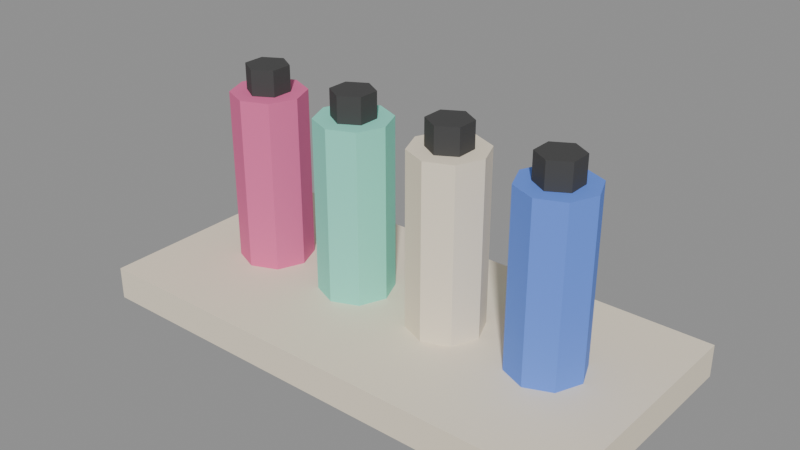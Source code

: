 # Source: source.blend  (saved by Blender 5.2.45; exported with 4.5.12 LTS)
import bpy
from mathutils import Matrix  # noqa: F401  (used for matrix-valued properties, if any)

bpy.ops.wm.read_factory_settings(use_empty=True)
scene = bpy.context.scene
scene.name = 'Scene'

# ---- images (referenced by path relative to the original .blend; pixels are not part of the script)
import os
ASSET_DIR = os.environ.get("B2B_ASSET_DIR", "")  # directory of the original .blend (textures are referenced by path, not embedded)
HERE = os.path.dirname(os.path.abspath(__file__))  # packed textures are extracted next to this script under _unpacked/

def load_image(name, relpath, width, height, colorspace="sRGB"):
    """Load a texture the original file referenced (path relative to the .blend, or extracted next to this script)."""
    p = next((c for c in (os.path.join(HERE, relpath), os.path.join(ASSET_DIR, relpath)) if relpath and os.path.exists(c)), "")
    if p:
        img = bpy.data.images.load(p, check_existing=True)
        img.name = name
    else:  # same state as the original file: an image datablock whose file is absent (Cycles renders it pink)
        img = bpy.data.images.new(name, width, height)
        img.source = "FILE"
        img.filepath = "//" + (relpath or name)
    img.colorspace_settings.name = colorspace
    return img
img_palette_png = load_image('palette.png', '_unpacked/palette.cadebe72.png', 2508, 2508, 'sRGB')

# ---- materials (node trees are filled in below, after node groups)
mat_sharedpalette_v001 = bpy.data.materials.new('SharedPalette_v001')

# ---- material node trees
mat_sharedpalette_v001.use_nodes = True; mat_sharedpalette_v001.node_tree.nodes.clear()
_N = mat_sharedpalette_v001.node_tree.nodes; _L = mat_sharedpalette_v001.node_tree.links
n0 = _N.new('ShaderNodeBsdfPrincipled'); n0.name = 'Principled BSDF'; n0.location = (-200, 100)
n0.inputs[2].default_value = 0.8
n0.inputs[10].default_value = 0.005
n1 = _N.new('ShaderNodeOutputMaterial'); n1.name = 'Material Output'; n1.location = (200, 100)
n2 = _N.new('ShaderNodeTexImage'); n2.name = 'Image Texture'; n2.location = (0, 0)
n2.image = img_palette_png
n2.interpolation = 'Closest'
_L.new(n0.outputs[0], n1.inputs[0])
_L.new(n2.outputs[0], n0.inputs[0])
n1.is_active_output = True

# ---- meshes
me_cube = bpy.data.meshes.new('Cube')
me_cube.from_pydata([(-0.31, -0.15, -0.02), (-0.31, -0.15, 0.02), (-0.31, 0.15, -0.02), (-0.31, 0.15, 0.02), (0.31, -0.15, -0.02), (0.31, -0.15, 0.02), (0.31, 0.15, -0.02), (0.31, 0.15, 0.02)], [], [(0, 1, 3, 2), (2, 3, 7, 6), (6, 7, 5, 4), (4, 5, 1, 0), (2, 6, 4, 0), (7, 3, 1, 5)])
_uv = me_cube.uv_layers.new(name='UVMap')
_uv.uv.foreach_set('vector', [0.01575, 0.578, 0.01575, 0.578, 0.01575, 0.578, 0.01575, 0.578, 0.01575, 0.578, 0.01575, 0.578, 0.01575, 0.578, 0.01575, 0.578, 0.01575, 0.578, 0.01575, 0.578, 0.01575, 0.578, 0.01575, 0.578, 0.01575, 0.578, 0.01575, 0.578, 0.01575, 0.578, 0.01575, 0.578, 0.01575, 0.578, 0.01575, 0.578, 0.01575, 0.578, 0.01575, 0.578, 0.01575, 0.578, 0.01575, 0.578, 0.01575, 0.578, 0.01575, 0.578])
me_cube.materials.append(mat_sharedpalette_v001)
me_cube.update()
me_cone = bpy.data.meshes.new('Cone')
me_cone.from_pydata([(0.0, 0.045, -0.11), (0.0, 0.045, 0.11), (0.03182, 0.03182, -0.11), (0.03182, 0.03182, 0.11), (0.045, 0.0, -0.11), (0.045, 0.0, 0.11), (0.03182, -0.03182, -0.11), (0.03182, -0.03182, 0.11), (0.0, -0.045, -0.11), (0.0, -0.045, 0.11), (-0.03182, -0.03182, -0.11), (-0.03182, -0.03182, 0.11), (-0.045, 0.0, -0.11), (-0.045, 0.0, 0.11), (-0.03182, 0.03182, -0.11), (-0.03182, 0.03182, 0.11)], [], [(0, 1, 3, 2), (2, 3, 5, 4), (4, 5, 7, 6), (6, 7, 9, 8), (8, 9, 11, 10), (10, 11, 13, 12), (3, 1, 15, 13, 11, 9, 7, 5), (12, 13, 15, 14), (14, 15, 1, 0), (0, 2, 4, 6, 8, 10, 12, 14)])
_uv = me_cone.uv_layers.new(name='UVMap')
_uv.uv.foreach_set('vector', [0.3283, 0.9531, 0.3283, 0.9531, 0.3283, 0.9531, 0.3283, 0.9531, 0.3283, 0.9531, 0.3283, 0.9531, 0.3283, 0.9531, 0.3283, 0.9531, 0.3283, 0.9531, 0.3283, 0.9531, 0.3283, 0.9531, 0.3283, 0.9531, 0.3283, 0.9531, 0.3283, 0.9531, 0.3283, 0.9531, 0.3283, 0.9531, 0.3283, 0.9531, 0.3283, 0.9531, 0.3283, 0.9531, 0.3283, 0.9531, 0.3283, 0.9531, 0.3283, 0.9531, 0.3283, 0.9531, 0.3283, 0.9531, 0.3283, 0.9531, 0.3283, 0.9531, 0.3283, 0.9531, 0.3283, 0.9531, 0.3283, 0.9531, 0.3283, 0.9531, 0.3283, 0.9531, 0.3283, 0.9531, 0.3283, 0.9531, 0.3283, 0.9531, 0.3283, 0.9531, 0.3283, 0.9531, 0.3283, 0.9531, 0.3283, 0.9531, 0.3283, 0.9531, 0.3283, 0.9531, 0.3283, 0.9531, 0.3283, 0.9531, 0.3283, 0.9531, 0.3283, 0.9531, 0.3283, 0.9531, 0.3283, 0.9531, 0.3283, 0.9531, 0.3283, 0.9531])
me_cone.materials.append(mat_sharedpalette_v001)
me_cone.update()
me_cone_001 = bpy.data.meshes.new('Cone.001')
me_cone_001.from_pydata([(0.0, 0.026, -0.0175), (0.0, 0.026, 0.0175), (0.02252, 0.013, -0.0175), (0.02252, 0.013, 0.0175), (0.02252, -0.013, -0.0175), (0.02252, -0.013, 0.0175), (0.0, -0.026, -0.0175), (0.0, -0.026, 0.0175), (-0.02252, -0.013, -0.0175), (-0.02252, -0.013, 0.0175), (-0.02252, 0.013, -0.0175), (-0.02252, 0.013, 0.0175)], [], [(0, 1, 3, 2), (2, 3, 5, 4), (4, 5, 7, 6), (6, 7, 9, 8), (3, 1, 11, 9, 7, 5), (8, 9, 11, 10), (10, 11, 1, 0), (0, 2, 4, 6, 8, 10)])
_uv = me_cone_001.uv_layers.new(name='UVMap')
_uv.uv.foreach_set('vector', [0.3906, 0.5154, 0.3906, 0.5154, 0.3906, 0.5154, 0.3906, 0.5154, 0.3906, 0.5154, 0.3906, 0.5154, 0.3906, 0.5154, 0.3906, 0.5154, 0.3906, 0.5154, 0.3906, 0.5154, 0.3906, 0.5154, 0.3906, 0.5154, 0.3906, 0.5154, 0.3906, 0.5154, 0.3906, 0.5154, 0.3906, 0.5154, 0.3906, 0.5154, 0.3906, 0.5154, 0.3906, 0.5154, 0.3906, 0.5154, 0.3906, 0.5154, 0.3906, 0.5154, 0.3906, 0.5154, 0.3906, 0.5154, 0.3906, 0.5154, 0.3906, 0.5154, 0.3906, 0.5154, 0.3906, 0.5154, 0.3906, 0.5154, 0.3906, 0.5154, 0.3906, 0.5154, 0.3906, 0.5154, 0.3906, 0.5154, 0.3906, 0.5154, 0.3906, 0.5154, 0.3906, 0.5154])
me_cone_001.materials.append(mat_sharedpalette_v001)
me_cone_001.update()
me_cone_002 = bpy.data.meshes.new('Cone.002')
me_cone_002.from_pydata([(0.0, 0.045, -0.11), (0.0, 0.045, 0.11), (0.03182, 0.03182, -0.11), (0.03182, 0.03182, 0.11), (0.045, 0.0, -0.11), (0.045, 0.0, 0.11), (0.03182, -0.03182, -0.11), (0.03182, -0.03182, 0.11), (0.0, -0.045, -0.11), (0.0, -0.045, 0.11), (-0.03182, -0.03182, -0.11), (-0.03182, -0.03182, 0.11), (-0.045, 0.0, -0.11), (-0.045, 0.0, 0.11), (-0.03182, 0.03182, -0.11), (-0.03182, 0.03182, 0.11)], [], [(0, 1, 3, 2), (2, 3, 5, 4), (4, 5, 7, 6), (6, 7, 9, 8), (8, 9, 11, 10), (10, 11, 13, 12), (3, 1, 15, 13, 11, 9, 7, 5), (12, 13, 15, 14), (14, 15, 1, 0), (0, 2, 4, 6, 8, 10, 12, 14)])
_uv = me_cone_002.uv_layers.new(name='UVMap')
_uv.uv.foreach_set('vector', [0.2657, 0.7654, 0.2657, 0.7654, 0.2657, 0.7654, 0.2657, 0.7654, 0.2657, 0.7654, 0.2657, 0.7654, 0.2657, 0.7654, 0.2657, 0.7654, 0.2657, 0.7654, 0.2657, 0.7654, 0.2657, 0.7654, 0.2657, 0.7654, 0.2657, 0.7654, 0.2657, 0.7654, 0.2657, 0.7654, 0.2657, 0.7654, 0.2657, 0.7654, 0.2657, 0.7654, 0.2657, 0.7654, 0.2657, 0.7654, 0.2657, 0.7654, 0.2657, 0.7654, 0.2657, 0.7654, 0.2657, 0.7654, 0.2657, 0.7654, 0.2657, 0.7654, 0.2657, 0.7654, 0.2657, 0.7654, 0.2657, 0.7654, 0.2657, 0.7654, 0.2657, 0.7654, 0.2657, 0.7654, 0.2657, 0.7654, 0.2657, 0.7654, 0.2657, 0.7654, 0.2657, 0.7654, 0.2657, 0.7654, 0.2657, 0.7654, 0.2657, 0.7654, 0.2657, 0.7654, 0.2657, 0.7654, 0.2657, 0.7654, 0.2657, 0.7654, 0.2657, 0.7654, 0.2657, 0.7654, 0.2657, 0.7654, 0.2657, 0.7654, 0.2657, 0.7654])
me_cone_002.materials.append(mat_sharedpalette_v001)
me_cone_002.update()
me_cone_003 = bpy.data.meshes.new('Cone.003')
me_cone_003.from_pydata([(0.0, 0.026, -0.0175), (0.0, 0.026, 0.0175), (0.02252, 0.013, -0.0175), (0.02252, 0.013, 0.0175), (0.02252, -0.013, -0.0175), (0.02252, -0.013, 0.0175), (0.0, -0.026, -0.0175), (0.0, -0.026, 0.0175), (-0.02252, -0.013, -0.0175), (-0.02252, -0.013, 0.0175), (-0.02252, 0.013, -0.0175), (-0.02252, 0.013, 0.0175)], [], [(0, 1, 3, 2), (2, 3, 5, 4), (4, 5, 7, 6), (6, 7, 9, 8), (3, 1, 11, 9, 7, 5), (8, 9, 11, 10), (10, 11, 1, 0), (0, 2, 4, 6, 8, 10)])
_uv = me_cone_003.uv_layers.new(name='UVMap')
_uv.uv.foreach_set('vector', [0.3906, 0.5154, 0.3906, 0.5154, 0.3906, 0.5154, 0.3906, 0.5154, 0.3906, 0.5154, 0.3906, 0.5154, 0.3906, 0.5154, 0.3906, 0.5154, 0.3906, 0.5154, 0.3906, 0.5154, 0.3906, 0.5154, 0.3906, 0.5154, 0.3906, 0.5154, 0.3906, 0.5154, 0.3906, 0.5154, 0.3906, 0.5154, 0.3906, 0.5154, 0.3906, 0.5154, 0.3906, 0.5154, 0.3906, 0.5154, 0.3906, 0.5154, 0.3906, 0.5154, 0.3906, 0.5154, 0.3906, 0.5154, 0.3906, 0.5154, 0.3906, 0.5154, 0.3906, 0.5154, 0.3906, 0.5154, 0.3906, 0.5154, 0.3906, 0.5154, 0.3906, 0.5154, 0.3906, 0.5154, 0.3906, 0.5154, 0.3906, 0.5154, 0.3906, 0.5154, 0.3906, 0.5154])
me_cone_003.materials.append(mat_sharedpalette_v001)
me_cone_003.update()
me_cone_004 = bpy.data.meshes.new('Cone.004')
me_cone_004.from_pydata([(0.0, 0.045, -0.11), (0.0, 0.045, 0.11), (0.03182, 0.03182, -0.11), (0.03182, 0.03182, 0.11), (0.045, 0.0, -0.11), (0.045, 0.0, 0.11), (0.03182, -0.03182, -0.11), (0.03182, -0.03182, 0.11), (0.0, -0.045, -0.11), (0.0, -0.045, 0.11), (-0.03182, -0.03182, -0.11), (-0.03182, -0.03182, 0.11), (-0.045, 0.0, -0.11), (-0.045, 0.0, 0.11), (-0.03182, 0.03182, -0.11), (-0.03182, 0.03182, 0.11)], [], [(0, 1, 3, 2), (2, 3, 5, 4), (4, 5, 7, 6), (6, 7, 9, 8), (8, 9, 11, 10), (10, 11, 13, 12), (3, 1, 15, 13, 11, 9, 7, 5), (12, 13, 15, 14), (14, 15, 1, 0), (0, 2, 4, 6, 8, 10, 12, 14)])
_uv = me_cone_004.uv_layers.new(name='UVMap')
_uv.uv.foreach_set('vector', [0.01575, 0.578, 0.01575, 0.578, 0.01575, 0.578, 0.01575, 0.578, 0.01575, 0.578, 0.01575, 0.578, 0.01575, 0.578, 0.01575, 0.578, 0.01575, 0.578, 0.01575, 0.578, 0.01575, 0.578, 0.01575, 0.578, 0.01575, 0.578, 0.01575, 0.578, 0.01575, 0.578, 0.01575, 0.578, 0.01575, 0.578, 0.01575, 0.578, 0.01575, 0.578, 0.01575, 0.578, 0.01575, 0.578, 0.01575, 0.578, 0.01575, 0.578, 0.01575, 0.578, 0.01575, 0.578, 0.01575, 0.578, 0.01575, 0.578, 0.01575, 0.578, 0.01575, 0.578, 0.01575, 0.578, 0.01575, 0.578, 0.01575, 0.578, 0.01575, 0.578, 0.01575, 0.578, 0.01575, 0.578, 0.01575, 0.578, 0.01575, 0.578, 0.01575, 0.578, 0.01575, 0.578, 0.01575, 0.578, 0.01575, 0.578, 0.01575, 0.578, 0.01575, 0.578, 0.01575, 0.578, 0.01575, 0.578, 0.01575, 0.578, 0.01575, 0.578, 0.01575, 0.578])
me_cone_004.materials.append(mat_sharedpalette_v001)
me_cone_004.update()
me_cone_005 = bpy.data.meshes.new('Cone.005')
me_cone_005.from_pydata([(0.0, 0.026, -0.0175), (0.0, 0.026, 0.0175), (0.02252, 0.013, -0.0175), (0.02252, 0.013, 0.0175), (0.02252, -0.013, -0.0175), (0.02252, -0.013, 0.0175), (0.0, -0.026, -0.0175), (0.0, -0.026, 0.0175), (-0.02252, -0.013, -0.0175), (-0.02252, -0.013, 0.0175), (-0.02252, 0.013, -0.0175), (-0.02252, 0.013, 0.0175)], [], [(0, 1, 3, 2), (2, 3, 5, 4), (4, 5, 7, 6), (6, 7, 9, 8), (3, 1, 11, 9, 7, 5), (8, 9, 11, 10), (10, 11, 1, 0), (0, 2, 4, 6, 8, 10)])
_uv = me_cone_005.uv_layers.new(name='UVMap')
_uv.uv.foreach_set('vector', [0.3906, 0.5154, 0.3906, 0.5154, 0.3906, 0.5154, 0.3906, 0.5154, 0.3906, 0.5154, 0.3906, 0.5154, 0.3906, 0.5154, 0.3906, 0.5154, 0.3906, 0.5154, 0.3906, 0.5154, 0.3906, 0.5154, 0.3906, 0.5154, 0.3906, 0.5154, 0.3906, 0.5154, 0.3906, 0.5154, 0.3906, 0.5154, 0.3906, 0.5154, 0.3906, 0.5154, 0.3906, 0.5154, 0.3906, 0.5154, 0.3906, 0.5154, 0.3906, 0.5154, 0.3906, 0.5154, 0.3906, 0.5154, 0.3906, 0.5154, 0.3906, 0.5154, 0.3906, 0.5154, 0.3906, 0.5154, 0.3906, 0.5154, 0.3906, 0.5154, 0.3906, 0.5154, 0.3906, 0.5154, 0.3906, 0.5154, 0.3906, 0.5154, 0.3906, 0.5154, 0.3906, 0.5154])
me_cone_005.materials.append(mat_sharedpalette_v001)
me_cone_005.update()
me_cone_006 = bpy.data.meshes.new('Cone.006')
me_cone_006.from_pydata([(0.0, 0.045, -0.11), (0.0, 0.045, 0.11), (0.03182, 0.03182, -0.11), (0.03182, 0.03182, 0.11), (0.045, 0.0, -0.11), (0.045, 0.0, 0.11), (0.03182, -0.03182, -0.11), (0.03182, -0.03182, 0.11), (0.0, -0.045, -0.11), (0.0, -0.045, 0.11), (-0.03182, -0.03182, -0.11), (-0.03182, -0.03182, 0.11), (-0.045, 0.0, -0.11), (-0.045, 0.0, 0.11), (-0.03182, 0.03182, -0.11), (-0.03182, 0.03182, 0.11)], [], [(0, 1, 3, 2), (2, 3, 5, 4), (4, 5, 7, 6), (6, 7, 9, 8), (8, 9, 11, 10), (10, 11, 13, 12), (3, 1, 15, 13, 11, 9, 7, 5), (12, 13, 15, 14), (14, 15, 1, 0), (0, 2, 4, 6, 8, 10, 12, 14)])
_uv = me_cone_006.uv_layers.new(name='UVMap')
_uv.uv.foreach_set('vector', [0.3906, 0.7031, 0.3906, 0.7031, 0.3906, 0.7031, 0.3906, 0.7031, 0.3906, 0.7031, 0.3906, 0.7031, 0.3906, 0.7031, 0.3906, 0.7031, 0.3906, 0.7031, 0.3906, 0.7031, 0.3906, 0.7031, 0.3906, 0.7031, 0.3906, 0.7031, 0.3906, 0.7031, 0.3906, 0.7031, 0.3906, 0.7031, 0.3906, 0.7031, 0.3906, 0.7031, 0.3906, 0.7031, 0.3906, 0.7031, 0.3906, 0.7031, 0.3906, 0.7031, 0.3906, 0.7031, 0.3906, 0.7031, 0.3906, 0.7031, 0.3906, 0.7031, 0.3906, 0.7031, 0.3906, 0.7031, 0.3906, 0.7031, 0.3906, 0.7031, 0.3906, 0.7031, 0.3906, 0.7031, 0.3906, 0.7031, 0.3906, 0.7031, 0.3906, 0.7031, 0.3906, 0.7031, 0.3906, 0.7031, 0.3906, 0.7031, 0.3906, 0.7031, 0.3906, 0.7031, 0.3906, 0.7031, 0.3906, 0.7031, 0.3906, 0.7031, 0.3906, 0.7031, 0.3906, 0.7031, 0.3906, 0.7031, 0.3906, 0.7031, 0.3906, 0.7031])
me_cone_006.materials.append(mat_sharedpalette_v001)
me_cone_006.update()
me_cone_007 = bpy.data.meshes.new('Cone.007')
me_cone_007.from_pydata([(0.0, 0.026, -0.0175), (0.0, 0.026, 0.0175), (0.02252, 0.013, -0.0175), (0.02252, 0.013, 0.0175), (0.02252, -0.013, -0.0175), (0.02252, -0.013, 0.0175), (0.0, -0.026, -0.0175), (0.0, -0.026, 0.0175), (-0.02252, -0.013, -0.0175), (-0.02252, -0.013, 0.0175), (-0.02252, 0.013, -0.0175), (-0.02252, 0.013, 0.0175)], [], [(0, 1, 3, 2), (2, 3, 5, 4), (4, 5, 7, 6), (6, 7, 9, 8), (3, 1, 11, 9, 7, 5), (8, 9, 11, 10), (10, 11, 1, 0), (0, 2, 4, 6, 8, 10)])
_uv = me_cone_007.uv_layers.new(name='UVMap')
_uv.uv.foreach_set('vector', [0.3906, 0.5154, 0.3906, 0.5154, 0.3906, 0.5154, 0.3906, 0.5154, 0.3906, 0.5154, 0.3906, 0.5154, 0.3906, 0.5154, 0.3906, 0.5154, 0.3906, 0.5154, 0.3906, 0.5154, 0.3906, 0.5154, 0.3906, 0.5154, 0.3906, 0.5154, 0.3906, 0.5154, 0.3906, 0.5154, 0.3906, 0.5154, 0.3906, 0.5154, 0.3906, 0.5154, 0.3906, 0.5154, 0.3906, 0.5154, 0.3906, 0.5154, 0.3906, 0.5154, 0.3906, 0.5154, 0.3906, 0.5154, 0.3906, 0.5154, 0.3906, 0.5154, 0.3906, 0.5154, 0.3906, 0.5154, 0.3906, 0.5154, 0.3906, 0.5154, 0.3906, 0.5154, 0.3906, 0.5154, 0.3906, 0.5154, 0.3906, 0.5154, 0.3906, 0.5154, 0.3906, 0.5154])
me_cone_007.materials.append(mat_sharedpalette_v001)
me_cone_007.update()

# ---- objects
ob_vanity_tray = bpy.data.objects.new('Vanity tray', me_cube)
ob_bottle = bpy.data.objects.new('Bottle', me_cone)
ob_bottle_cap = bpy.data.objects.new('Bottle cap', me_cone_001)
ob_bottle_001 = bpy.data.objects.new('Bottle.001', me_cone_002)
ob_bottle_cap_001 = bpy.data.objects.new('Bottle cap.001', me_cone_003)
ob_bottle_002 = bpy.data.objects.new('Bottle.002', me_cone_004)
ob_bottle_cap_002 = bpy.data.objects.new('Bottle cap.002', me_cone_005)
ob_bottle_003 = bpy.data.objects.new('Bottle.003', me_cone_006)
ob_bottle_cap_003 = bpy.data.objects.new('Bottle cap.003', me_cone_007)

# ---- transforms, parenting, visibility, modifiers, constraints
ob_vanity_tray.location = (0.0, 0.0, 0.02)
ob_bottle.location = (-0.195, 0.0, 0.14)
ob_bottle_cap.location = (-0.195, 0.0, 0.264)
ob_bottle_001.location = (-0.065, 0.0, 0.14)
ob_bottle_cap_001.location = (-0.065, 0.0, 0.264)
ob_bottle_002.location = (0.065, 0.0, 0.14)
ob_bottle_cap_002.location = (0.065, 0.0, 0.264)
ob_bottle_003.location = (0.195, 0.0, 0.14)
ob_bottle_cap_003.location = (0.195, 0.0, 0.264)

# ---- collection membership
scene.collection.objects.link(ob_vanity_tray)
scene.collection.objects.link(ob_bottle)
scene.collection.objects.link(ob_bottle_cap)
scene.collection.objects.link(ob_bottle_001)
scene.collection.objects.link(ob_bottle_cap_001)
scene.collection.objects.link(ob_bottle_002)
scene.collection.objects.link(ob_bottle_cap_002)
scene.collection.objects.link(ob_bottle_003)
scene.collection.objects.link(ob_bottle_cap_003)

# ---- scene / render settings (as saved in the file)
scene.frame_start = 1; scene.frame_end = 250; scene.frame_set(1)
scene.render.engine = 'BLENDER_EEVEE_NEXT'
scene.render.bake_bias = 0.0
scene.render.bake_samples = 0
scene.render.compositor_device = 'GPU'
scene.eevee.use_volume_custom_range = False
scene.eevee.fast_gi_thickness_near = 0.1
scene.eevee.fast_gi_thickness_far = 0.0
scene.eevee.ray_tracing_options.screen_trace_thickness = 0.1
bpy.context.view_layer.update()

# ---- added for rendering (the .blend has no active camera and no usable light): camera, sun + grey world if the file has none
cam_auto = bpy.data.cameras.new('AutoCamera')
cam_auto.lens = 50.0
cam_auto.sensor_width = 36.0
cam_auto.clip_end = 1000.0
ob_auto_camera = bpy.data.objects.new('AutoCamera', cam_auto)
scene.collection.objects.link(ob_auto_camera)
ob_auto_camera.location = (0.688433, -0.82612, 0.691497)
ob_auto_camera.rotation_euler = (1.09748, -7.21219e-08, 0.694738)
scene.camera = ob_auto_camera
light_auto_sun = bpy.data.lights.new('AutoSun', 'SUN')
light_auto_sun.energy = 3.0
light_auto_sun.angle = 0.0523599
ob_auto_sun = bpy.data.objects.new('AutoSun', light_auto_sun)
scene.collection.objects.link(ob_auto_sun)
ob_auto_sun.rotation_euler = (0.872665, 0.174533, 0.523599)
if scene.world is None:
    world_auto = bpy.data.worlds.new('AutoWorld')
    world_auto.color = (0.3, 0.3, 0.3)
    scene.world = world_auto
bpy.context.view_layer.update()
